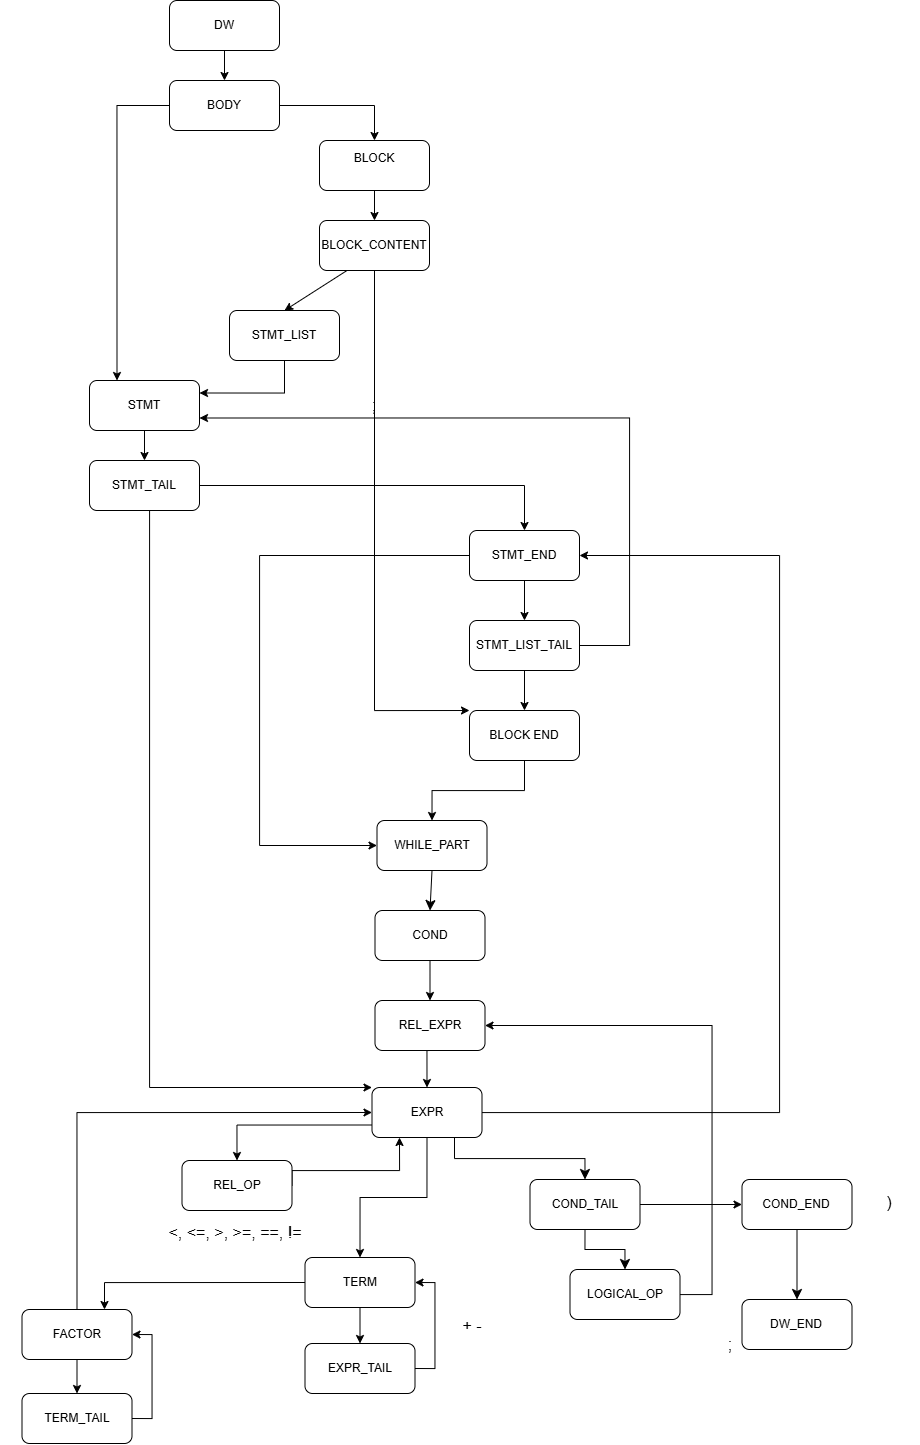

The diagram above was exported from draw.io. Its source (the exported page's mxGraphModel, read from the mxfile embedded in the PNG):
<mxGraphModel dx="957" dy="1947" grid="1" gridSize="10" guides="1" tooltips="1" connect="1" arrows="1" fold="1" page="1" pageScale="1" pageWidth="827" pageHeight="1169" math="0" shadow="0">
  <root>
    <mxCell id="0" />
    <mxCell id="1" parent="0" />
    <mxCell id="fi2JqYaDIEOCoWJtui8E-37" edge="1" parent="1" source="5cN_op98dZ-N4L7cAbxL-1" style="edgeStyle=orthogonalEdgeStyle;rounded=0;orthogonalLoop=1;jettySize=auto;html=1;exitX=1;exitY=0.5;exitDx=0;exitDy=0;entryX=0.5;entryY=0;entryDx=0;entryDy=0;" target="fi2JqYaDIEOCoWJtui8E-1">
      <mxGeometry relative="1" as="geometry" />
    </mxCell>
    <mxCell id="fi2JqYaDIEOCoWJtui8E-39" edge="1" parent="1" source="5cN_op98dZ-N4L7cAbxL-1" style="edgeStyle=orthogonalEdgeStyle;rounded=0;orthogonalLoop=1;jettySize=auto;html=1;exitX=0;exitY=0.5;exitDx=0;exitDy=0;entryX=0.25;entryY=0;entryDx=0;entryDy=0;" target="5cN_op98dZ-N4L7cAbxL-6">
      <mxGeometry relative="1" as="geometry" />
    </mxCell>
    <mxCell id="5cN_op98dZ-N4L7cAbxL-1" parent="1" style="rounded=1;whiteSpace=wrap;html=1;" value="BODY" vertex="1">
      <mxGeometry height="50" width="110" x="170" y="-20" as="geometry" />
    </mxCell>
    <mxCell id="fi2JqYaDIEOCoWJtui8E-35" edge="1" parent="1" source="5cN_op98dZ-N4L7cAbxL-3" style="edgeStyle=orthogonalEdgeStyle;rounded=0;orthogonalLoop=1;jettySize=auto;html=1;exitX=0.5;exitY=1;exitDx=0;exitDy=0;entryX=0.5;entryY=0;entryDx=0;entryDy=0;" target="5cN_op98dZ-N4L7cAbxL-1">
      <mxGeometry relative="1" as="geometry" />
    </mxCell>
    <mxCell id="5cN_op98dZ-N4L7cAbxL-3" parent="1" style="rounded=1;whiteSpace=wrap;html=1;" value="DW" vertex="1">
      <mxGeometry height="50" width="110" x="170" y="-100" as="geometry" />
    </mxCell>
    <mxCell id="fi2JqYaDIEOCoWJtui8E-40" edge="1" parent="1" source="5cN_op98dZ-N4L7cAbxL-4" style="edgeStyle=orthogonalEdgeStyle;rounded=0;orthogonalLoop=1;jettySize=auto;html=1;exitX=0.5;exitY=1;exitDx=0;exitDy=0;entryX=1;entryY=0.25;entryDx=0;entryDy=0;" target="5cN_op98dZ-N4L7cAbxL-6">
      <mxGeometry relative="1" as="geometry" />
    </mxCell>
    <mxCell id="5cN_op98dZ-N4L7cAbxL-4" parent="1" style="rounded=1;whiteSpace=wrap;html=1;" value="STMT_LIST" vertex="1">
      <mxGeometry height="50" width="110" x="230" y="210" as="geometry" />
    </mxCell>
    <mxCell id="fi2JqYaDIEOCoWJtui8E-41" edge="1" parent="1" source="5cN_op98dZ-N4L7cAbxL-6" style="edgeStyle=orthogonalEdgeStyle;rounded=0;orthogonalLoop=1;jettySize=auto;html=1;entryX=0.5;entryY=0;entryDx=0;entryDy=0;" target="5cN_op98dZ-N4L7cAbxL-7">
      <mxGeometry relative="1" as="geometry" />
    </mxCell>
    <mxCell id="5cN_op98dZ-N4L7cAbxL-6" parent="1" style="rounded=1;whiteSpace=wrap;html=1;" value="STMT" vertex="1">
      <mxGeometry height="50" width="110" x="90" y="280" as="geometry" />
    </mxCell>
    <mxCell id="fi2JqYaDIEOCoWJtui8E-46" edge="1" parent="1" source="5cN_op98dZ-N4L7cAbxL-7" style="edgeStyle=orthogonalEdgeStyle;rounded=0;orthogonalLoop=1;jettySize=auto;html=1;entryX=0.5;entryY=0;entryDx=0;entryDy=0;" target="5cN_op98dZ-N4L7cAbxL-8">
      <mxGeometry relative="1" as="geometry" />
    </mxCell>
    <mxCell id="fi2JqYaDIEOCoWJtui8E-55" edge="1" parent="1" source="5cN_op98dZ-N4L7cAbxL-7" style="edgeStyle=orthogonalEdgeStyle;rounded=0;orthogonalLoop=1;jettySize=auto;html=1;entryX=0;entryY=0;entryDx=0;entryDy=0;" target="5cN_op98dZ-N4L7cAbxL-28">
      <mxGeometry relative="1" as="geometry">
        <Array as="points">
          <mxPoint x="150" y="987" />
        </Array>
      </mxGeometry>
    </mxCell>
    <mxCell id="5cN_op98dZ-N4L7cAbxL-7" parent="1" style="rounded=1;whiteSpace=wrap;html=1;" value="STMT_TAIL" vertex="1">
      <mxGeometry height="50" width="110" x="90" y="360" as="geometry" />
    </mxCell>
    <mxCell id="fi2JqYaDIEOCoWJtui8E-49" edge="1" parent="1" source="5cN_op98dZ-N4L7cAbxL-8" style="edgeStyle=orthogonalEdgeStyle;rounded=0;orthogonalLoop=1;jettySize=auto;html=1;entryX=0.5;entryY=0;entryDx=0;entryDy=0;" target="5cN_op98dZ-N4L7cAbxL-9">
      <mxGeometry relative="1" as="geometry" />
    </mxCell>
    <mxCell id="fi2JqYaDIEOCoWJtui8E-52" edge="1" parent="1" source="5cN_op98dZ-N4L7cAbxL-8" style="edgeStyle=orthogonalEdgeStyle;rounded=0;orthogonalLoop=1;jettySize=auto;html=1;exitX=0;exitY=0.5;exitDx=0;exitDy=0;entryX=0;entryY=0.5;entryDx=0;entryDy=0;" target="5cN_op98dZ-N4L7cAbxL-23">
      <mxGeometry relative="1" as="geometry">
        <Array as="points">
          <mxPoint x="260" y="455" />
          <mxPoint x="260" y="745" />
        </Array>
      </mxGeometry>
    </mxCell>
    <mxCell id="5cN_op98dZ-N4L7cAbxL-8" parent="1" style="rounded=1;whiteSpace=wrap;html=1;" value="STMT_END" vertex="1">
      <mxGeometry height="50" width="110" x="470" y="430" as="geometry" />
    </mxCell>
    <mxCell id="fi2JqYaDIEOCoWJtui8E-9" edge="1" parent="1" source="5cN_op98dZ-N4L7cAbxL-9" style="edgeStyle=orthogonalEdgeStyle;rounded=0;orthogonalLoop=1;jettySize=auto;html=1;exitX=0.5;exitY=1;exitDx=0;exitDy=0;entryX=0.5;entryY=0;entryDx=0;entryDy=0;" target="fi2JqYaDIEOCoWJtui8E-8">
      <mxGeometry relative="1" as="geometry" />
    </mxCell>
    <mxCell id="fi2JqYaDIEOCoWJtui8E-57" edge="1" parent="1" source="5cN_op98dZ-N4L7cAbxL-9" style="edgeStyle=orthogonalEdgeStyle;rounded=0;orthogonalLoop=1;jettySize=auto;html=1;entryX=1;entryY=0.75;entryDx=0;entryDy=0;" target="5cN_op98dZ-N4L7cAbxL-6">
      <mxGeometry relative="1" as="geometry">
        <Array as="points">
          <mxPoint x="630" y="545" />
          <mxPoint x="630" y="317" />
        </Array>
      </mxGeometry>
    </mxCell>
    <mxCell id="5cN_op98dZ-N4L7cAbxL-9" parent="1" style="rounded=1;whiteSpace=wrap;html=1;" value="STMT_LIST_TAIL" vertex="1">
      <mxGeometry height="50" width="110" x="470" y="520" as="geometry" />
    </mxCell>
    <mxCell id="5cN_op98dZ-N4L7cAbxL-37" edge="1" parent="1" source="5cN_op98dZ-N4L7cAbxL-23" style="edgeStyle=none;curved=1;rounded=0;orthogonalLoop=1;jettySize=auto;html=1;exitX=0.5;exitY=1;exitDx=0;exitDy=0;entryX=0.5;entryY=0;entryDx=0;entryDy=0;fontSize=12;startSize=8;endSize=8;" target="5cN_op98dZ-N4L7cAbxL-25">
      <mxGeometry relative="1" as="geometry" />
    </mxCell>
    <mxCell id="5cN_op98dZ-N4L7cAbxL-23" parent="1" style="rounded=1;whiteSpace=wrap;html=1;" value="WHILE_PART" vertex="1">
      <mxGeometry height="50" width="110" x="377.5" y="720" as="geometry" />
    </mxCell>
    <mxCell id="fi2JqYaDIEOCoWJtui8E-53" edge="1" parent="1" source="5cN_op98dZ-N4L7cAbxL-25" style="edgeStyle=orthogonalEdgeStyle;rounded=0;orthogonalLoop=1;jettySize=auto;html=1;" target="fi2JqYaDIEOCoWJtui8E-16" value="">
      <mxGeometry relative="1" as="geometry" />
    </mxCell>
    <mxCell id="5cN_op98dZ-N4L7cAbxL-25" parent="1" style="rounded=1;whiteSpace=wrap;html=1;" value="COND" vertex="1">
      <mxGeometry height="50" width="110" x="375.5" y="810" as="geometry" />
    </mxCell>
    <mxCell id="5cN_op98dZ-N4L7cAbxL-63" edge="1" parent="1" source="5cN_op98dZ-N4L7cAbxL-28" style="edgeStyle=orthogonalEdgeStyle;rounded=0;orthogonalLoop=1;jettySize=auto;html=1;exitX=0.75;exitY=1;exitDx=0;exitDy=0;entryX=0.5;entryY=0;entryDx=0;entryDy=0;fontSize=12;startSize=8;endSize=8;" target="5cN_op98dZ-N4L7cAbxL-44">
      <mxGeometry relative="1" as="geometry" />
    </mxCell>
    <mxCell id="fi2JqYaDIEOCoWJtui8E-25" edge="1" parent="1" source="5cN_op98dZ-N4L7cAbxL-28" style="edgeStyle=orthogonalEdgeStyle;rounded=0;orthogonalLoop=1;jettySize=auto;html=1;exitX=0;exitY=0.75;exitDx=0;exitDy=0;entryX=0.5;entryY=0;entryDx=0;entryDy=0;" target="fi2JqYaDIEOCoWJtui8E-13">
      <mxGeometry relative="1" as="geometry" />
    </mxCell>
    <mxCell id="fi2JqYaDIEOCoWJtui8E-27" edge="1" parent="1" source="5cN_op98dZ-N4L7cAbxL-28" style="edgeStyle=orthogonalEdgeStyle;rounded=0;orthogonalLoop=1;jettySize=auto;html=1;exitX=0.5;exitY=1;exitDx=0;exitDy=0;entryX=0.5;entryY=0;entryDx=0;entryDy=0;" target="5cN_op98dZ-N4L7cAbxL-43">
      <mxGeometry relative="1" as="geometry" />
    </mxCell>
    <mxCell id="fi2JqYaDIEOCoWJtui8E-54" edge="1" parent="1" source="5cN_op98dZ-N4L7cAbxL-28" style="edgeStyle=orthogonalEdgeStyle;rounded=0;orthogonalLoop=1;jettySize=auto;html=1;entryX=1;entryY=0.5;entryDx=0;entryDy=0;" target="5cN_op98dZ-N4L7cAbxL-8">
      <mxGeometry relative="1" as="geometry">
        <Array as="points">
          <mxPoint x="780" y="1012" />
          <mxPoint x="780" y="455" />
        </Array>
      </mxGeometry>
    </mxCell>
    <mxCell id="5cN_op98dZ-N4L7cAbxL-28" parent="1" style="rounded=1;whiteSpace=wrap;html=1;" value="EXPR" vertex="1">
      <mxGeometry height="50" width="110" x="372.5" y="987" as="geometry" />
    </mxCell>
    <mxCell id="fi2JqYaDIEOCoWJtui8E-23" edge="1" parent="1" source="5cN_op98dZ-N4L7cAbxL-43" style="edgeStyle=orthogonalEdgeStyle;rounded=0;orthogonalLoop=1;jettySize=auto;html=1;exitX=0.5;exitY=1;exitDx=0;exitDy=0;entryX=0.5;entryY=0;entryDx=0;entryDy=0;" target="5cN_op98dZ-N4L7cAbxL-49">
      <mxGeometry relative="1" as="geometry" />
    </mxCell>
    <mxCell id="fi2JqYaDIEOCoWJtui8E-33" edge="1" parent="1" source="5cN_op98dZ-N4L7cAbxL-43" style="edgeStyle=orthogonalEdgeStyle;rounded=0;orthogonalLoop=1;jettySize=auto;html=1;exitX=0;exitY=0.5;exitDx=0;exitDy=0;entryX=0.75;entryY=0;entryDx=0;entryDy=0;" target="5cN_op98dZ-N4L7cAbxL-50">
      <mxGeometry relative="1" as="geometry" />
    </mxCell>
    <mxCell id="5cN_op98dZ-N4L7cAbxL-43" parent="1" style="rounded=1;whiteSpace=wrap;html=1;" value="TERM" vertex="1">
      <mxGeometry height="50" width="110" x="305.5" y="1157" as="geometry" />
    </mxCell>
    <mxCell id="5cN_op98dZ-N4L7cAbxL-58" edge="1" parent="1" source="5cN_op98dZ-N4L7cAbxL-44" style="edgeStyle=orthogonalEdgeStyle;rounded=0;orthogonalLoop=1;jettySize=auto;html=1;exitX=0.5;exitY=1;exitDx=0;exitDy=0;entryX=0.5;entryY=0;entryDx=0;entryDy=0;fontSize=12;startSize=8;endSize=8;" target="fi2JqYaDIEOCoWJtui8E-14">
      <mxGeometry relative="1" as="geometry">
        <mxPoint x="463" y="1167" as="targetPoint" />
      </mxGeometry>
    </mxCell>
    <mxCell id="fi2JqYaDIEOCoWJtui8E-20" edge="1" parent="1" source="5cN_op98dZ-N4L7cAbxL-44" style="edgeStyle=orthogonalEdgeStyle;rounded=0;orthogonalLoop=1;jettySize=auto;html=1;entryX=0;entryY=0.5;entryDx=0;entryDy=0;" target="5cN_op98dZ-N4L7cAbxL-45">
      <mxGeometry relative="1" as="geometry" />
    </mxCell>
    <mxCell id="5cN_op98dZ-N4L7cAbxL-44" parent="1" style="rounded=1;whiteSpace=wrap;html=1;" value="COND_TAIL" vertex="1">
      <mxGeometry height="50" width="110" x="530.5" y="1079" as="geometry" />
    </mxCell>
    <mxCell id="5cN_op98dZ-N4L7cAbxL-53" edge="1" parent="1" source="5cN_op98dZ-N4L7cAbxL-45" style="edgeStyle=none;curved=1;rounded=0;orthogonalLoop=1;jettySize=auto;html=1;exitX=0.5;exitY=1;exitDx=0;exitDy=0;entryX=0.5;entryY=0;entryDx=0;entryDy=0;fontSize=12;startSize=8;endSize=8;" target="5cN_op98dZ-N4L7cAbxL-46">
      <mxGeometry relative="1" as="geometry" />
    </mxCell>
    <mxCell id="5cN_op98dZ-N4L7cAbxL-45" parent="1" style="rounded=1;whiteSpace=wrap;html=1;" value="COND_END" vertex="1">
      <mxGeometry height="50" width="110" x="742.5" y="1079" as="geometry" />
    </mxCell>
    <mxCell id="5cN_op98dZ-N4L7cAbxL-46" parent="1" style="rounded=1;whiteSpace=wrap;html=1;" value="DW_END" vertex="1">
      <mxGeometry height="50" width="110" x="742.5" y="1199" as="geometry" />
    </mxCell>
    <mxCell id="5cN_op98dZ-N4L7cAbxL-47" edge="1" parent="1" source="5cN_op98dZ-N4L7cAbxL-46" style="edgeStyle=none;curved=1;rounded=0;orthogonalLoop=1;jettySize=auto;html=1;exitX=0.5;exitY=1;exitDx=0;exitDy=0;fontSize=12;startSize=8;endSize=8;" target="5cN_op98dZ-N4L7cAbxL-46">
      <mxGeometry relative="1" as="geometry" />
    </mxCell>
    <mxCell id="fi2JqYaDIEOCoWJtui8E-24" edge="1" parent="1" source="5cN_op98dZ-N4L7cAbxL-49" style="edgeStyle=orthogonalEdgeStyle;rounded=0;orthogonalLoop=1;jettySize=auto;html=1;exitX=1;exitY=0.5;exitDx=0;exitDy=0;entryX=1;entryY=0.5;entryDx=0;entryDy=0;" target="5cN_op98dZ-N4L7cAbxL-43">
      <mxGeometry relative="1" as="geometry" />
    </mxCell>
    <mxCell id="5cN_op98dZ-N4L7cAbxL-49" parent="1" style="rounded=1;whiteSpace=wrap;html=1;" value="EXPR_TAIL" vertex="1">
      <mxGeometry height="50" width="110" x="305.5" y="1243" as="geometry" />
    </mxCell>
    <mxCell id="fi2JqYaDIEOCoWJtui8E-30" edge="1" parent="1" source="5cN_op98dZ-N4L7cAbxL-50" style="edgeStyle=orthogonalEdgeStyle;rounded=0;orthogonalLoop=1;jettySize=auto;html=1;exitX=0.5;exitY=1;exitDx=0;exitDy=0;entryX=0.5;entryY=0;entryDx=0;entryDy=0;" target="5cN_op98dZ-N4L7cAbxL-51">
      <mxGeometry relative="1" as="geometry" />
    </mxCell>
    <mxCell id="fi2JqYaDIEOCoWJtui8E-34" edge="1" parent="1" source="5cN_op98dZ-N4L7cAbxL-50" style="edgeStyle=orthogonalEdgeStyle;rounded=0;orthogonalLoop=1;jettySize=auto;html=1;exitX=0.5;exitY=0;exitDx=0;exitDy=0;entryX=0;entryY=0.5;entryDx=0;entryDy=0;" target="5cN_op98dZ-N4L7cAbxL-28">
      <mxGeometry relative="1" as="geometry" />
    </mxCell>
    <mxCell id="5cN_op98dZ-N4L7cAbxL-50" parent="1" style="rounded=1;whiteSpace=wrap;html=1;" value="FACTOR" vertex="1">
      <mxGeometry height="50" width="110" x="22.5" y="1209" as="geometry" />
    </mxCell>
    <mxCell id="fi2JqYaDIEOCoWJtui8E-32" edge="1" parent="1" source="5cN_op98dZ-N4L7cAbxL-51" style="edgeStyle=orthogonalEdgeStyle;rounded=0;orthogonalLoop=1;jettySize=auto;html=1;exitX=1;exitY=0.5;exitDx=0;exitDy=0;entryX=1;entryY=0.5;entryDx=0;entryDy=0;" target="5cN_op98dZ-N4L7cAbxL-50">
      <mxGeometry relative="1" as="geometry" />
    </mxCell>
    <mxCell id="5cN_op98dZ-N4L7cAbxL-51" parent="1" style="rounded=1;whiteSpace=wrap;html=1;" value="TERM_TAIL" vertex="1">
      <mxGeometry height="50" width="110" x="22.5" y="1293" as="geometry" />
    </mxCell>
    <mxCell id="5cN_op98dZ-N4L7cAbxL-68" edge="1" parent="1" style="edgeStyle=none;curved=1;rounded=0;orthogonalLoop=1;jettySize=auto;html=1;exitX=0.75;exitY=1;exitDx=0;exitDy=0;fontSize=12;startSize=8;endSize=8;">
      <mxGeometry relative="1" as="geometry">
        <mxPoint x="10.000000000000227" y="1327" as="sourcePoint" />
        <mxPoint x="10.000000000000227" y="1327" as="targetPoint" />
      </mxGeometry>
    </mxCell>
    <mxCell id="5cN_op98dZ-N4L7cAbxL-80" parent="1" style="text;html=1;whiteSpace=wrap;strokeColor=none;fillColor=none;align=center;verticalAlign=middle;rounded=0;fontSize=16;" value="+ -" vertex="1">
      <mxGeometry height="30" width="60" x="442.5" y="1210" as="geometry" />
    </mxCell>
    <mxCell id="5cN_op98dZ-N4L7cAbxL-83" parent="1" style="text;html=1;whiteSpace=wrap;strokeColor=none;fillColor=none;align=center;verticalAlign=middle;rounded=0;fontSize=16;" value=";" vertex="1">
      <mxGeometry height="30" width="60" x="345" y="290" as="geometry" />
    </mxCell>
    <mxCell id="5cN_op98dZ-N4L7cAbxL-84" parent="1" style="text;html=1;whiteSpace=wrap;strokeColor=none;fillColor=none;align=center;verticalAlign=middle;rounded=0;fontSize=16;" value=")" vertex="1">
      <mxGeometry height="30" width="60" x="860" y="1087" as="geometry" />
    </mxCell>
    <mxCell id="5cN_op98dZ-N4L7cAbxL-85" parent="1" style="text;html=1;whiteSpace=wrap;strokeColor=none;fillColor=none;align=center;verticalAlign=middle;rounded=0;fontSize=16;" value=";" vertex="1">
      <mxGeometry height="30" width="60" x="700.5" y="1229" as="geometry" />
    </mxCell>
    <mxCell id="5cN_op98dZ-N4L7cAbxL-86" parent="1" style="text;html=1;whiteSpace=wrap;strokeColor=none;fillColor=none;align=center;verticalAlign=middle;rounded=0;fontSize=16;" value="&amp;lt;, &amp;lt;=, &amp;gt;, &amp;gt;=, ==, !=" vertex="1">
      <mxGeometry height="30" width="150" x="160.5" y="1117" as="geometry" />
    </mxCell>
    <mxCell id="fi2JqYaDIEOCoWJtui8E-36" edge="1" parent="1" source="fi2JqYaDIEOCoWJtui8E-1" style="edgeStyle=orthogonalEdgeStyle;rounded=0;orthogonalLoop=1;jettySize=auto;html=1;" target="fi2JqYaDIEOCoWJtui8E-2" value="">
      <mxGeometry relative="1" as="geometry" />
    </mxCell>
    <mxCell id="fi2JqYaDIEOCoWJtui8E-1" parent="1" style="rounded=1;whiteSpace=wrap;html=1;" value="BLOCK&lt;div&gt;&lt;br&gt;&lt;/div&gt;" vertex="1">
      <mxGeometry height="50" width="110" x="320" y="40" as="geometry" />
    </mxCell>
    <mxCell id="fi2JqYaDIEOCoWJtui8E-38" edge="1" parent="1" source="fi2JqYaDIEOCoWJtui8E-2" style="rounded=0;orthogonalLoop=1;jettySize=auto;html=1;exitX=0.25;exitY=1;exitDx=0;exitDy=0;entryX=0.5;entryY=0;entryDx=0;entryDy=0;" target="5cN_op98dZ-N4L7cAbxL-4">
      <mxGeometry relative="1" as="geometry" />
    </mxCell>
    <mxCell id="fi2JqYaDIEOCoWJtui8E-59" edge="1" parent="1" source="fi2JqYaDIEOCoWJtui8E-2" style="edgeStyle=orthogonalEdgeStyle;rounded=0;orthogonalLoop=1;jettySize=auto;html=1;exitX=0.5;exitY=1;exitDx=0;exitDy=0;entryX=0;entryY=0;entryDx=0;entryDy=0;" target="fi2JqYaDIEOCoWJtui8E-8">
      <mxGeometry relative="1" as="geometry">
        <Array as="points">
          <mxPoint x="375" y="610" />
        </Array>
      </mxGeometry>
    </mxCell>
    <mxCell id="fi2JqYaDIEOCoWJtui8E-2" parent="1" style="rounded=1;whiteSpace=wrap;html=1;" value="BLOCK_CONTENT" vertex="1">
      <mxGeometry height="50" width="110" x="320" y="120" as="geometry" />
    </mxCell>
    <mxCell id="fi2JqYaDIEOCoWJtui8E-10" edge="1" parent="1" source="fi2JqYaDIEOCoWJtui8E-8" style="edgeStyle=orthogonalEdgeStyle;rounded=0;orthogonalLoop=1;jettySize=auto;html=1;entryX=0.5;entryY=0;entryDx=0;entryDy=0;" target="5cN_op98dZ-N4L7cAbxL-23">
      <mxGeometry relative="1" as="geometry" />
    </mxCell>
    <mxCell id="fi2JqYaDIEOCoWJtui8E-8" parent="1" style="rounded=1;whiteSpace=wrap;html=1;" value="BLOCK END" vertex="1">
      <mxGeometry height="50" width="110" x="470" y="610" as="geometry" />
    </mxCell>
    <mxCell id="fi2JqYaDIEOCoWJtui8E-28" edge="1" parent="1" source="fi2JqYaDIEOCoWJtui8E-13" style="edgeStyle=orthogonalEdgeStyle;rounded=0;orthogonalLoop=1;jettySize=auto;html=1;exitX=1;exitY=0.5;exitDx=0;exitDy=0;entryX=0.25;entryY=1;entryDx=0;entryDy=0;" target="5cN_op98dZ-N4L7cAbxL-28">
      <mxGeometry relative="1" as="geometry">
        <Array as="points">
          <mxPoint x="292.5" y="1070" />
          <mxPoint x="400.5" y="1070" />
        </Array>
      </mxGeometry>
    </mxCell>
    <mxCell id="fi2JqYaDIEOCoWJtui8E-13" parent="1" style="rounded=1;whiteSpace=wrap;html=1;" value="REL_OP" vertex="1">
      <mxGeometry height="50" width="110" x="182.5" y="1060" as="geometry" />
    </mxCell>
    <mxCell id="fi2JqYaDIEOCoWJtui8E-19" edge="1" parent="1" source="fi2JqYaDIEOCoWJtui8E-14" style="edgeStyle=orthogonalEdgeStyle;rounded=0;orthogonalLoop=1;jettySize=auto;html=1;entryX=1;entryY=0.5;entryDx=0;entryDy=0;" target="fi2JqYaDIEOCoWJtui8E-16">
      <mxGeometry relative="1" as="geometry">
        <Array as="points">
          <mxPoint x="712.5" y="1194" />
          <mxPoint x="712.5" y="925" />
        </Array>
      </mxGeometry>
    </mxCell>
    <mxCell id="fi2JqYaDIEOCoWJtui8E-14" parent="1" style="rounded=1;whiteSpace=wrap;html=1;" value="LOGICAL_OP" vertex="1">
      <mxGeometry height="50" width="110" x="570.5" y="1169" as="geometry" />
    </mxCell>
    <mxCell id="fi2JqYaDIEOCoWJtui8E-17" edge="1" parent="1" source="fi2JqYaDIEOCoWJtui8E-16" style="edgeStyle=orthogonalEdgeStyle;rounded=0;orthogonalLoop=1;jettySize=auto;html=1;exitX=0.5;exitY=1;exitDx=0;exitDy=0;entryX=0.5;entryY=0;entryDx=0;entryDy=0;" target="5cN_op98dZ-N4L7cAbxL-28">
      <mxGeometry relative="1" as="geometry" />
    </mxCell>
    <mxCell id="fi2JqYaDIEOCoWJtui8E-16" parent="1" style="rounded=1;whiteSpace=wrap;html=1;" value="REL_EXPR" vertex="1">
      <mxGeometry height="50" width="110" x="375.5" y="900" as="geometry" />
    </mxCell>
  </root>
</mxGraphModel>